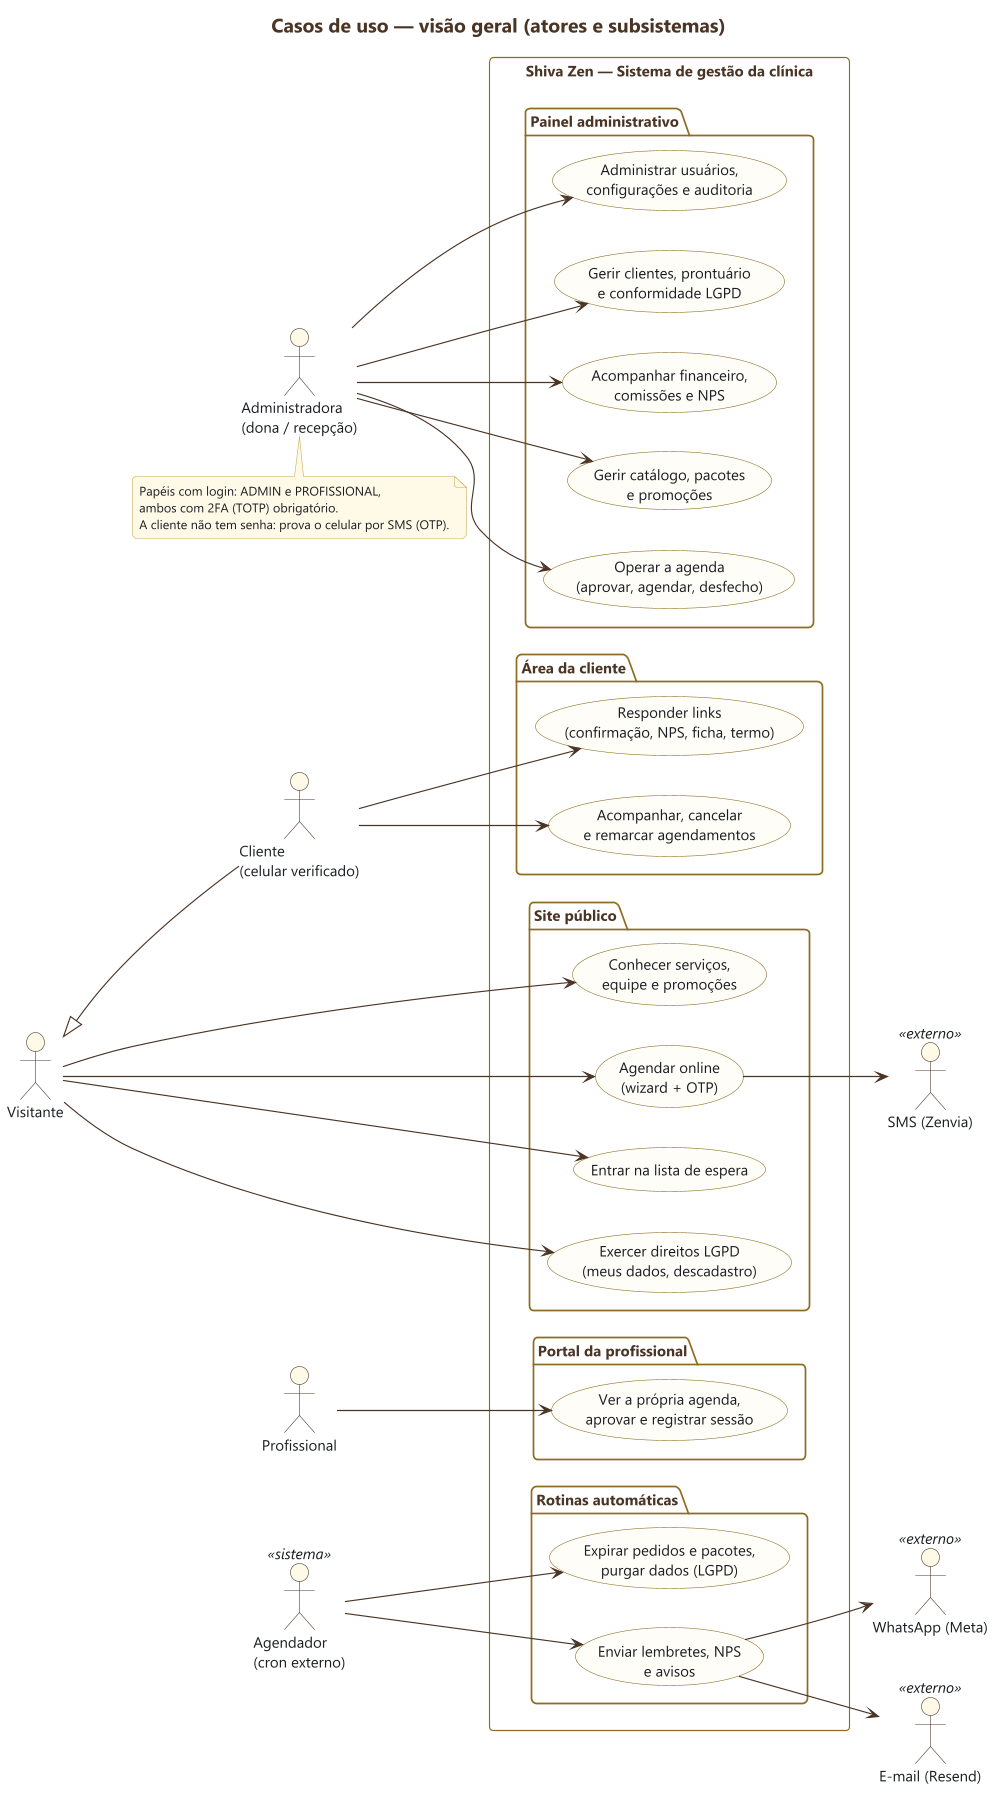

The diagram above was rendered by PlantUML. Its source (embedded in the PNG):
@startuml 01-visao-geral
skinparamlocked dpi 200
!include ../estilo.iuml
left to right direction
title Casos de uso — visão geral (atores e subsistemas)

actor "Visitante" as Visitante
actor "Cliente\n(celular verificado)" as Cliente
actor "Profissional" as Prof
actor "Administradora\n(dona / recepção)" as Admin
actor "Agendador\n(cron externo)" as Cron <<sistema>>

Visitante <|-- Cliente

rectangle "Shiva Zen — Sistema de gestão da clínica" {
  package "Site público" {
    usecase "Conhecer serviços,\nequipe e promoções" as UC_SITE
    usecase "Agendar online\n(wizard + OTP)" as UC_AGENDAR
    usecase "Entrar na lista de espera" as UC_ESPERA
    usecase "Exercer direitos LGPD\n(meus dados, descadastro)" as UC_LGPD
  }
  package "Área da cliente" {
    usecase "Acompanhar, cancelar\ne remarcar agendamentos" as UC_PORTAL
    usecase "Responder links\n(confirmação, NPS, ficha, termo)" as UC_LINKS
  }
  package "Painel administrativo" {
    usecase "Operar a agenda\n(aprovar, agendar, desfecho)" as UC_AGENDA
    usecase "Gerir catálogo, pacotes\ne promoções" as UC_CATALOGO
    usecase "Acompanhar financeiro,\ncomissões e NPS" as UC_FIN
    usecase "Gerir clientes, prontuário\ne conformidade LGPD" as UC_CLIENTES
    usecase "Administrar usuários,\nconfigurações e auditoria" as UC_ADMIN
  }
  package "Portal da profissional" {
    usecase "Ver a própria agenda,\naprovar e registrar sessão" as UC_PROF
  }
  package "Rotinas automáticas" {
    usecase "Enviar lembretes, NPS\ne avisos" as UC_JOBS
    usecase "Expirar pedidos e pacotes,\npurgar dados (LGPD)" as UC_MANUT
  }
}

Visitante --> UC_SITE
Visitante --> UC_AGENDAR
Visitante --> UC_ESPERA
Visitante --> UC_LGPD
Cliente --> UC_PORTAL
Cliente --> UC_LINKS
Admin --> UC_AGENDA
Admin --> UC_CATALOGO
Admin --> UC_FIN
Admin --> UC_CLIENTES
Admin --> UC_ADMIN
Prof --> UC_PROF
Cron --> UC_JOBS
Cron --> UC_MANUT

actor "SMS (Zenvia)" as SMS <<externo>>
actor "WhatsApp (Meta)" as WA <<externo>>
actor "E-mail (Resend)" as Mail <<externo>>
UC_AGENDAR --> SMS
UC_JOBS --> WA
UC_JOBS --> Mail

note bottom of Admin
  Papéis com login: ADMIN e PROFISSIONAL,
  ambos com 2FA (TOTP) obrigatório.
  A cliente não tem senha: prova o celular por SMS (OTP).
end note
@enduml